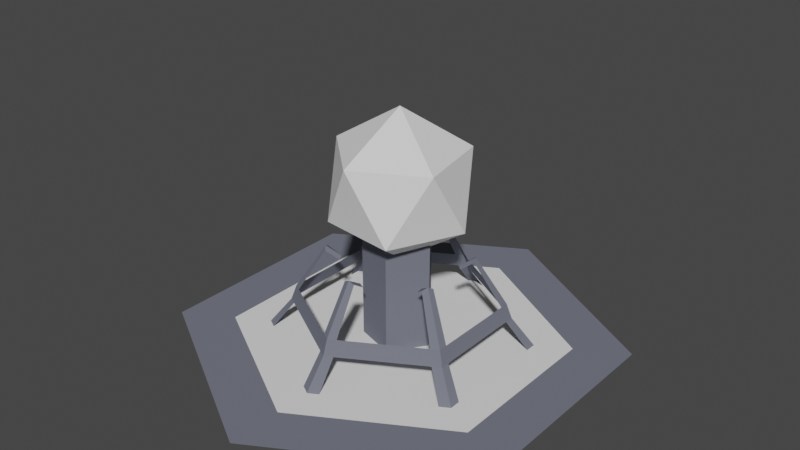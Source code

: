 # Source: node.blend  (saved by Blender 3.6.11; exported with 4.5.12 LTS)
import bpy
from mathutils import Matrix  # noqa: F401  (used for matrix-valued properties, if any)

bpy.ops.wm.read_factory_settings(use_empty=True)
scene = bpy.context.scene
scene.name = 'Scene'

# ---- collections
col_collection_1 = bpy.data.collections.new('Collection 1'); scene.collection.children.link(col_collection_1)

# ---- materials (node trees are filled in below, after node groups)
mat_material = bpy.data.materials.new('Material')
mat_material.use_transparent_shadow = False
mat_material.diffuse_color = (0.162, 0.1714, 0.2122, 1.0)

# ---- material node trees

# ---- world
world_world = bpy.data.worlds.new('World'); scene.world = world_world
world_world.use_nodes = True; world_world.node_tree.nodes.clear()
_N = world_world.node_tree.nodes; _L = world_world.node_tree.links
n0 = _N.new('ShaderNodeOutputWorld'); n0.name = 'World Output'; n0.location = (300, 300)
n1 = _N.new('ShaderNodeBackground'); n1.name = 'Background'; n1.location = (10, 300)
n1.inputs[0].default_value = (0.05088, 0.05088, 0.05088, 1.0)
_L.new(n1.outputs[0], n0.inputs[0])
n0.is_active_output = True
world_world.color = (0.05088, 0.05088, 0.05088)
world_world.use_sun_shadow = False
world_world.sun_shadow_jitter_overblur = 0.0

# ---- meshes
me_icosphere = bpy.data.meshes.new('Icosphere')
me_icosphere.from_pydata([(2.616e-09, -6.945e-09, -1.0), (0.7236, -0.5257, -0.4472), (-0.2764, -0.8506, -0.4472), (-0.8944, -6.945e-09, -0.4472), (-0.2764, 0.8506, -0.4472), (0.7236, 0.5257, -0.4472), (0.2764, -0.8506, 0.4472), (-0.7236, -0.5257, 0.4472), (-0.7236, 0.5257, 0.4472), (0.2764, 0.8506, 0.4472), (0.8944, -6.945e-09, 0.4472), (2.616e-09, -6.945e-09, 1.0)], [], [(0, 1, 2), (1, 0, 5), (0, 2, 3), (0, 3, 4), (0, 4, 5), (1, 5, 10), (2, 1, 6), (3, 2, 7), (4, 3, 8), (5, 4, 9), (1, 10, 6), (2, 6, 7), (3, 7, 8), (4, 8, 9), (5, 9, 10), (6, 10, 11), (7, 6, 11), (8, 7, 11), (9, 8, 11), (10, 9, 11)])
_ca = me_icosphere.color_attributes.new('Col', 'BYTE_COLOR', 'CORNER')
_ca.data.foreach_set('color', [0.005182, 0.005182, 0.005182, 1.0, 0.02956, 0.2384, 0.2384, 1.0, 0.005182, 0.2159, 0.005182, 1.0, 0.02956, 0.2384, 0.2384, 1.0, 0.005182, 0.005182, 0.005182, 1.0, 0.2159, 0.0003035, 0.2159, 1.0, 0.005182, 0.005182, 0.005182, 1.0, 0.005182, 0.2159, 0.005182, 1.0, 0.2195, 0.2195, 0.0009106, 1.0, 0.005182, 0.005182, 0.005182, 1.0, 0.2195, 0.2195, 0.0009106, 1.0, 0.2159, 0.0, 0.0, 1.0, 0.005182, 0.005182, 0.005182, 1.0, 0.2159, 0.0, 0.0, 1.0, 0.2159, 0.0003035, 0.2159, 1.0, 0.02956, 0.2384, 0.2384, 1.0, 0.2159, 0.0003035, 0.2159, 1.0, 0.01764, 0.01764, 1.0, 1.0, 0.005182, 0.2159, 0.005182, 1.0, 0.02956, 0.2384, 0.2384, 1.0, 0.01764, 1.0, 1.0, 1.0, 0.2195, 0.2195, 0.0009106, 1.0, 0.005182, 0.2159, 0.005182, 1.0, 0.02029, 1.0, 0.02029, 1.0, 0.2159, 0.0, 0.0, 1.0, 0.2195, 0.2195, 0.0009106, 1.0, 1.0, 1.0, 0.01444, 1.0, 0.2159, 0.0003035, 0.2159, 1.0, 0.2159, 0.0, 0.0, 1.0, 1.0, 0.0, 0.0, 1.0, 0.02956, 0.2384, 0.2384, 1.0, 0.01764, 0.01764, 1.0, 1.0, 0.01764, 1.0, 1.0, 1.0, 0.005182, 0.2159, 0.005182, 1.0, 0.01764, 1.0, 1.0, 1.0, 0.02029, 1.0, 0.02029, 1.0, 0.2195, 0.2195, 0.0009106, 1.0, 0.02029, 1.0, 0.02029, 1.0, 1.0, 1.0, 0.01444, 1.0, 0.2159, 0.0, 0.0, 1.0, 1.0, 1.0, 0.01444, 1.0, 1.0, 0.0, 0.0, 1.0, 0.2159, 0.0003035, 0.2159, 1.0, 1.0, 0.0, 0.0, 1.0, 0.01764, 0.01764, 1.0, 1.0, 0.01764, 1.0, 1.0, 1.0, 0.01764, 0.01764, 1.0, 1.0, 1.0, 1.0, 1.0, 1.0, 0.02029, 1.0, 0.02029, 1.0, 0.01764, 1.0, 1.0, 1.0, 1.0, 1.0, 1.0, 1.0, 1.0, 1.0, 0.01444, 1.0, 0.02029, 1.0, 0.02029, 1.0, 1.0, 1.0, 1.0, 1.0, 1.0, 0.0, 0.0, 1.0, 1.0, 1.0, 0.01444, 1.0, 1.0, 1.0, 1.0, 1.0, 0.01764, 0.01764, 1.0, 1.0, 1.0, 0.0, 0.0, 1.0, 1.0, 1.0, 1.0, 1.0])
me_icosphere.update()
me_cylinder_002 = bpy.data.meshes.new('Cylinder.002')
me_cylinder_002.from_pydata([(-0.6495, 0.3099, 0.015), (-0.5931, 0.4076, 0.015), (0.05639, 0.7174, 0.015), (-0.05639, 0.7174, 0.015), (-0.05639, -0.7174, 0.015), (0.05639, -0.7174, 0.015), (0.5931, 0.4076, 0.015), (0.6495, 0.3099, 0.015), (0.5931, -0.4076, 0.015), (0.6495, -0.3099, 0.015), (-0.6495, -0.3099, 0.015), (-0.5931, -0.4076, 0.015), (-0.5375, 0.2564, 0.05958), (-0.4908, 0.3372, 0.05958), (0.04666, 0.5937, 0.05958), (-0.04666, 0.5937, 0.05958), (-0.04666, -0.5937, 0.05958), (0.04666, -0.5937, 0.05958), (0.4908, 0.3372, 0.05958), (0.5375, 0.2564, 0.05958), (0.4908, -0.3372, 0.05958), (0.5375, -0.2564, 0.05958), (-0.5375, -0.2564, 0.05958), (-0.4908, -0.3372, 0.05958), (-0.5099, 0.2433, 0.08401), (-0.4657, 0.32, 0.08401), (0.04428, 0.5633, 0.08401), (-0.04428, 0.5633, 0.08401), (-0.04428, -0.5633, 0.08401), (0.04428, -0.5633, 0.08401), (0.4657, 0.32, 0.08401), (0.5099, 0.2433, 0.08401), (0.4657, -0.32, 0.08401), (0.5099, -0.2433, 0.08401), (-0.5099, -0.2433, 0.08401), (-0.4657, -0.32, 0.08401), (-0.3695, 0.1763, 0.1542), (-0.3374, 0.2319, 0.1542), (0.03208, 0.4081, 0.1542), (-0.03208, 0.4081, 0.1542), (-0.03208, -0.4081, 0.1542), (0.03208, -0.4081, 0.1542), (0.3374, 0.2319, 0.1542), (0.3695, 0.1763, 0.1542), (0.3374, -0.2319, 0.1542), (0.3695, -0.1763, 0.1542), (-0.3695, -0.1763, 0.1542), (-0.3374, -0.2319, 0.1542), (-0.299, 0.1427, 0.1396), (-0.2731, 0.1876, 0.1396), (0.02596, 0.3303, 0.1396), (-0.02596, 0.3303, 0.1396), (-0.02596, -0.3303, 0.1396), (0.02596, -0.3303, 0.1396), (0.2731, 0.1876, 0.1396), (0.299, 0.1427, 0.1396), (0.2731, -0.1876, 0.1396), (0.299, -0.1427, 0.1396), (-0.299, -0.1427, 0.1396), (-0.2731, -0.1876, 0.1396), (6.169e-08, -0.7501, 0.015), (5e-08, -0.6207, 0.05958), (4.849e-08, -0.5889, 0.08401), (3.27e-08, -0.4129, 0.1584), (2.418e-08, -0.3251, 0.1433), (0.6496, -0.3751, 0.015), (0.5375, -0.3103, 0.05958), (0.51, -0.2945, 0.08401), (0.3576, -0.2065, 0.1584), (0.2815, -0.1625, 0.1433), (0.6496, 0.3751, 0.015), (0.5375, 0.3103, 0.05958), (0.51, 0.2945, 0.08401), (0.3576, 0.2065, 0.1584), (0.2815, 0.1625, 0.1433), (-6.295e-08, 0.7501, 0.015), (-5.127e-08, 0.6207, 0.05958), (-4.982e-08, 0.5889, 0.08401), (-3.594e-08, 0.4129, 0.1584), (-2.733e-08, 0.3251, 0.1433), (-0.6496, 0.3751, 0.015), (-0.5375, 0.3103, 0.05958), (-0.51, 0.2945, 0.08401), (-0.3576, 0.2065, 0.1584), (-0.2815, 0.1625, 0.1433), (-0.6496, -0.3751, 0.015), (-0.5375, -0.3103, 0.05958), (-0.51, -0.2945, 0.08401), (-0.3576, -0.2065, 0.1584), (-0.2815, -0.1625, 0.1433)], [], [(65, 66, 20, 8), (60, 61, 16, 4), (85, 86, 22, 10), (80, 81, 13, 1), (75, 76, 14, 2), (70, 71, 19, 7), (71, 72, 31, 19), (61, 62, 28, 16), (81, 82, 25, 13), (76, 77, 26, 14), (66, 67, 32, 20), (86, 87, 34, 22), (16, 28, 35, 23), (29, 17, 20, 32), (19, 31, 33, 21), (30, 18, 14, 26), (13, 25, 27, 15), (24, 12, 22, 34), (72, 73, 43, 31), (62, 63, 40, 28), (82, 83, 37, 25), (77, 78, 38, 26), (67, 68, 44, 32), (87, 88, 46, 34), (73, 74, 55, 43), (63, 64, 52, 40), (83, 84, 49, 37), (78, 79, 50, 38), (68, 69, 56, 44), (88, 89, 58, 46), (41, 53, 64, 63), (29, 41, 63, 62), (17, 29, 62, 61), (5, 17, 61, 60), (45, 57, 69, 68), (33, 45, 68, 67), (21, 33, 67, 66), (9, 21, 66, 65), (42, 54, 74, 73), (30, 42, 73, 72), (18, 30, 72, 71), (6, 18, 71, 70), (39, 51, 79, 78), (27, 39, 78, 77), (15, 27, 77, 76), (3, 15, 76, 75), (36, 48, 84, 83), (24, 36, 83, 82), (12, 24, 82, 81), (0, 12, 81, 80), (47, 59, 89, 88), (35, 47, 88, 87), (23, 35, 87, 86), (11, 23, 86, 85)])
me_cylinder_002.materials.append(mat_material)
me_cylinder_002.update()
me_cylinder_002.normals_split_custom_set([tuple(v) for v in zip(*[iter([0.1845, -0.3206, 0.9291, 0.1845, -0.3206, 0.9291, 0.1845, -0.3206, 0.9291, 0.1845, -0.3206, 0.9291, -0.1854, -0.32, 0.9291, -0.1854, -0.32, 0.9291, -0.1854, -0.32, 0.9291, -0.1854, -0.32, 0.9291, -0.3698, 0.0005271, 0.9291, -0.3698, 0.0005271, 0.9291, -0.3698, 0.0005271, 0.9291, -0.3698, 0.0005271, 0.9291, -0.1845, 0.3206, 0.9291, -0.1845, 0.3206, 0.9291, -0.1845, 0.3206, 0.9291, -0.1845, 0.3206, 0.9291, 0.1854, 0.32, 0.9291, 0.1854, 0.32, 0.9291, 0.1854, 0.32, 0.9291, 0.1854, 0.32, 0.9291, 0.3698, -0.0005271, 0.9291, 0.3698, -0.0005271, 0.9291, 0.3698, -0.0005271, 0.9291, 0.3698, -0.0005271, 0.9291, 0.6643, -0.0009468, 0.7474, 0.6643, -0.0009468, 0.7474, 0.6643, -0.0009468, 0.7474, 0.6643, -0.0009468, 0.7474, -0.333, -0.5748, 0.7474, -0.333, -0.5748, 0.7474, -0.333, -0.5748, 0.7474, -0.333, -0.5748, 0.7474, -0.3313, 0.5758, 0.7474, -0.3313, 0.5758, 0.7474, -0.3313, 0.5758, 0.7474, -0.3313, 0.5758, 0.7474, 0.333, 0.5748, 0.7474, 0.333, 0.5748, 0.7474, 0.333, 0.5748, 0.7474, 0.333, 0.5748, 0.7474, 0.3313, -0.5758, 0.7474, 0.3313, -0.5758, 0.7474, 0.3313, -0.5758, 0.7474, 0.3313, -0.5758, 0.7474, -0.6643, 0.0009468, 0.7474, -0.6643, 0.0009468, 0.7474, -0.6643, 0.0009468, 0.7474, -0.6643, 0.0009468, 0.7474, -0.332, -0.5751, 0.7477, -0.332, -0.5751, 0.7477, -0.332, -0.5751, 0.7477, -0.332, -0.5751, 0.7477, 0.332, -0.5751, 0.7477, 0.332, -0.5751, 0.7477, 0.332, -0.5751, 0.7477, 0.332, -0.5751, 0.7477, 0.6641, 1.013e-07, 0.7477, 0.6641, 1.013e-07, 0.7477, 0.6641, 1.013e-07, 0.7477, 0.6641, 1.013e-07, 0.7477, 0.332, 0.5751, 0.7477, 0.332, 0.5751, 0.7477, 0.332, 0.5751, 0.7477, 0.332, 0.5751, 0.7477, -0.332, 0.5751, 0.7477, -0.332, 0.5751, 0.7477, -0.332, 0.5751, 0.7477, -0.332, 0.5751, 0.7477, -0.6641, -1.013e-07, 0.7477, -0.6641, -1.013e-07, 0.7477, -0.6641, -1.013e-07, 0.7477, -0.6641, -1.013e-07, 0.7477, 0.4356, 0.01644, 0.9, 0.4356, 0.01644, 0.9, 0.4356, 0.01644, 0.9, 0.4356, 0.01644, 0.9, -0.2036, -0.3855, 0.9, -0.2036, -0.3855, 0.9, -0.2036, -0.3855, 0.9, -0.2036, -0.3855, 0.9, -0.2321, 0.3691, 0.9, -0.2321, 0.3691, 0.9, -0.2321, 0.3691, 0.9, -0.2321, 0.3691, 0.9, 0.2036, 0.3855, 0.9, 0.2036, 0.3855, 0.9, 0.2036, 0.3855, 0.9, 0.2036, 0.3855, 0.9, 0.2321, -0.3691, 0.9, 0.2321, -0.3691, 0.9, 0.2321, -0.3691, 0.9, 0.2321, -0.3691, 0.9, -0.4356, -0.01644, 0.9, -0.4356, -0.01644, 0.9, -0.4356, -0.01644, 0.9, -0.4356, -0.01644, 0.9, -0.08866, -0.2059, 0.9745, -0.08866, -0.2059, 0.9745, -0.08866, -0.2059, 0.9745, -0.08866, -0.2059, 0.9745, -0.134, 0.1797, 0.9745, -0.134, 0.1797, 0.9745, -0.134, 0.1797, 0.9745, -0.134, 0.1797, 0.9745, 0.2226, 0.02617, 0.9745, 0.2226, 0.02617, 0.9745, 0.2226, 0.02617, 0.9745, 0.2226, 0.02617, 0.9745, 0.134, -0.1797, 0.9745, 0.134, -0.1797, 0.9745, 0.134, -0.1797, 0.9745, 0.134, -0.1797, 0.9745, -0.2226, -0.02617, 0.9745, -0.2226, -0.02617, 0.9745, -0.2226, -0.02617, 0.9745, -0.2226, -0.02617, 0.9745, 0.08866, 0.2059, 0.9745, 0.08866, 0.2059, 0.9745, 0.08866, 0.2059, 0.9745, 0.08866, 0.2059, 0.9745, 0.134, 0.1797, 0.9745, 0.134, 0.1797, 0.9745, 0.134, 0.1797, 0.9745, 0.134, 0.1797, 0.9745, 0.2036, -0.3855, 0.9, 0.2036, -0.3855, 0.9, 0.2036, -0.3855, 0.9, 0.2036, -0.3855, 0.9, 0.333, -0.5748, 0.7474, 0.333, -0.5748, 0.7474, 0.333, -0.5748, 0.7474, 0.333, -0.5748, 0.7474, 0.1854, -0.32, 0.9291, 0.1854, -0.32, 0.9291, 0.1854, -0.32, 0.9291, 0.1854, -0.32, 0.9291, -0.08866, 0.2059, 0.9745, -0.08866, 0.2059, 0.9745, -0.08866, 0.2059, 0.9745, -0.08866, 0.2059, 0.9745, 0.4356, -0.01644, 0.9, 0.4356, -0.01644, 0.9, 0.4356, -0.01644, 0.9, 0.4356, -0.01644, 0.9, 0.6643, 0.0009464, 0.7474, 0.6643, 0.0009464, 0.7474, 0.6643, 0.0009464, 0.7474, 0.6643, 0.0009464, 0.7474, 0.3698, 0.0005276, 0.9291, 0.3698, 0.0005276, 0.9291, 0.3698, 0.0005276, 0.9291, 0.3698, 0.0005276, 0.9291, -0.2226, 0.02617, 0.9745, -0.2226, 0.02617, 0.9745, -0.2226, 0.02617, 0.9745, -0.2226, 0.02617, 0.9745, 0.2321, 0.3691, 0.9, 0.2321, 0.3691, 0.9, 0.2321, 0.3691, 0.9, 0.2321, 0.3691, 0.9, 0.3313, 0.5758, 0.7474, 0.3313, 0.5758, 0.7474, 0.3313, 0.5758, 0.7474, 0.3313, 0.5758, 0.7474, 0.1845, 0.3205, 0.9291, 0.1845, 0.3205, 0.9291, 0.1845, 0.3205, 0.9291, 0.1845, 0.3205, 0.9291, -0.134, -0.1797, 0.9745, -0.134, -0.1797, 0.9745, -0.134, -0.1797, 0.9745, -0.134, -0.1797, 0.9745, -0.2036, 0.3855, 0.9, -0.2036, 0.3855, 0.9, -0.2036, 0.3855, 0.9, -0.2036, 0.3855, 0.9, -0.333, 0.5748, 0.7474, -0.333, 0.5748, 0.7474, -0.333, 0.5748, 0.7474, -0.333, 0.5748, 0.7474, -0.1854, 0.32, 0.9291, -0.1854, 0.32, 0.9291, -0.1854, 0.32, 0.9291, -0.1854, 0.32, 0.9291, 0.08866, -0.2059, 0.9745, 0.08866, -0.2059, 0.9745, 0.08866, -0.2059, 0.9745, 0.08866, -0.2059, 0.9745, -0.4356, 0.01644, 0.9, -0.4356, 0.01644, 0.9, -0.4356, 0.01644, 0.9, -0.4356, 0.01644, 0.9, -0.6643, -0.0009464, 0.7474, -0.6643, -0.0009464, 0.7474, -0.6643, -0.0009464, 0.7474, -0.6643, -0.0009464, 0.7474, -0.3698, -0.0005276, 0.9291, -0.3698, -0.0005276, 0.9291, -0.3698, -0.0005276, 0.9291, -0.3698, -0.0005276, 0.9291, 0.2226, -0.02617, 0.9745, 0.2226, -0.02617, 0.9745, 0.2226, -0.02617, 0.9745, 0.2226, -0.02617, 0.9745, -0.2321, -0.3691, 0.9, -0.2321, -0.3691, 0.9, -0.2321, -0.3691, 0.9, -0.2321, -0.3691, 0.9, -0.3313, -0.5758, 0.7474, -0.3313, -0.5758, 0.7474, -0.3313, -0.5758, 0.7474, -0.3313, -0.5758, 0.7474, -0.1845, -0.3205, 0.9291, -0.1845, -0.3205, 0.9291, -0.1845, -0.3205, 0.9291, -0.1845, -0.3205, 0.9291])] * 3)])
me_cylinder = bpy.data.meshes.new('Cylinder')
me_cylinder.from_pydata([(0.0, 1.0, -1.0), (0.0, 1.0, 1.0), (0.9511, 0.309, -1.0), (0.9511, 0.309, 1.0), (0.5878, -0.809, -1.0), (0.5878, -0.809, 1.0), (-0.5878, -0.809, -1.0), (-0.5878, -0.809, 1.0), (-0.9511, 0.309, -1.0), (-0.9511, 0.309, 1.0)], [], [(0, 1, 3, 2), (2, 3, 5, 4), (4, 5, 7, 6), (6, 7, 9, 8), (8, 9, 1, 0)])
me_cylinder.materials.append(mat_material)
me_cylinder.update()
me_cylinder_005 = bpy.data.meshes.new('Cylinder.005')
me_cylinder_005.from_pydata([(-0.6495, 0.375, 0.0), (-5.298e-08, 0.75, 0.0), (6.623e-08, -0.75, 0.0), (0.6495, 0.375, 0.0), (0.6495, -0.375, 0.0), (-0.6495, -0.375, 0.0)], [], [(0, 5, 2, 4, 3, 1)])
_ca = me_cylinder_005.color_attributes.new('Col', 'BYTE_COLOR', 'CORNER')
_ca.data.foreach_set('color', [0.05127, 0.05127, 0.0, 1.0, 0.0, 0.05127, 0.0, 1.0, 0.0003035, 0.05127, 0.05127, 1.0, 0.0, 0.0, 0.05127, 1.0, 0.05127, 0.0, 0.05127, 1.0, 0.05127, 0.0, 0.0, 1.0])
me_cylinder_005.update()
me_cylinder_004 = bpy.data.meshes.new('Cylinder.004')
me_cylinder_004.from_pydata([(0.0, 0.75, 0.0), (0.0, 1.0, 0.0), (0.866, 0.5, 0.0), (0.6495, 0.375, 0.0), (0.866, -0.5, 0.0), (0.6495, -0.375, 0.0), (0.0, -1.0, 0.0), (0.0, -0.75, 0.0), (-0.866, -0.5, 0.0), (-0.6495, -0.375, 0.0), (-0.866, 0.5, 0.0), (-0.6495, 0.375, 0.0)], [], [(9, 8, 6, 7), (3, 2, 1, 0), (7, 6, 4, 5), (5, 4, 2, 3), (0, 1, 10, 11), (11, 10, 8, 9)])
me_cylinder_004.materials.append(mat_material)
me_cylinder_004.update()
me_cylinder_004.normals_split_custom_set([tuple(v) for v in zip(*[iter([0.0, 0.0, 1.0, 0.0, 0.0, 1.0, 0.0, 0.0, 1.0, 0.0, 0.0, 1.0, 0.0, 0.0, 1.0, 0.0, 0.0, 1.0, 0.0, 0.0, 1.0, 0.0, 0.0, 1.0, 0.0, 0.0, 1.0, 0.0, 0.0, 1.0, 0.0, 0.0, 1.0, 0.0, 0.0, 1.0, 0.0, 0.0, 1.0, 0.0, 0.0, 1.0, 0.0, 0.0, 1.0, 0.0, 0.0, 1.0, 0.0, 0.0, 1.0, 0.0, 0.0, 1.0, 0.0, 0.0, 1.0, 0.0, 0.0, 1.0, 0.0, 0.0, 1.0, 0.0, 0.0, 1.0, 0.0, 0.0, 1.0, 0.0, 0.0, 1.0])] * 3)])

# ---- objects
ob_3_core = bpy.data.objects.new('3-core', me_icosphere)
ob_2_stand = bpy.data.objects.new('2-stand', me_cylinder_002)
ob_3_cone = bpy.data.objects.new('3-cone', me_cylinder)
ob_1_top = bpy.data.objects.new('1-top', me_cylinder_005)
ob_0_base = bpy.data.objects.new('0-base', me_cylinder_004)

# ---- transforms, parenting, visibility, modifiers, constraints
ob_3_core.location = (-7.224e-10, 1.532e-09, 0.7177)
ob_3_core.rotation_euler = (0.0, -0.0, -0.4363)
ob_3_core.scale = (0.3354, 0.3354, 0.3419)
ob_2_stand.location = (0.0, 0.0, -0.04234)
ob_2_stand.scale = (0.7795, 0.7795, 2.823)
ob_3_cone.location = (0.0, 0.0, 0.252)
ob_3_cone.rotation_euler = (0.0, -0.0, -0.3108)
ob_3_cone.scale = (0.1594, 0.1594, 0.252)
ob_1_top.location = (0.0, 0.0, 0.0)
ob_1_top.scale = (1.0, 1.0, 3.0)
ob_0_base.location = (0.0, 0.0, 0.0)
ob_0_base.scale = (1.0, 1.0, 3.0)

# ---- collection membership
col_collection_1.objects.link(ob_3_core)
col_collection_1.objects.link(ob_2_stand)
col_collection_1.objects.link(ob_3_cone)
col_collection_1.objects.link(ob_1_top)
col_collection_1.objects.link(ob_0_base)

# ---- scene / render settings (as saved in the file)
scene.frame_start = 1; scene.frame_end = 250; scene.frame_set(0)
scene.render.engine = 'BLENDER_EEVEE_NEXT'
scene.cycles.sampling_pattern = 'TABULATED_SOBOL'
scene.cycles.use_light_tree = False
scene.view_settings.view_transform = 'Filmic'
bpy.context.view_layer.update()

# ---- added for rendering (the .blend has no active camera and no usable light): camera, sun
cam_auto = bpy.data.cameras.new('AutoCamera')
cam_auto.lens = 50.0
cam_auto.sensor_width = 36.0
cam_auto.clip_end = 1000.0
ob_auto_camera = bpy.data.objects.new('AutoCamera', cam_auto)
scene.collection.objects.link(ob_auto_camera)
ob_auto_camera.location = (2.63693, -3.16432, 2.63935)
ob_auto_camera.rotation_euler = (1.09748, -7.21219e-08, 0.694738)
scene.camera = ob_auto_camera
light_auto_sun = bpy.data.lights.new('AutoSun', 'SUN')
light_auto_sun.energy = 3.0
light_auto_sun.angle = 0.0523599
ob_auto_sun = bpy.data.objects.new('AutoSun', light_auto_sun)
scene.collection.objects.link(ob_auto_sun)
ob_auto_sun.rotation_euler = (0.872665, 0.174533, 0.523599)
bpy.context.view_layer.update()
